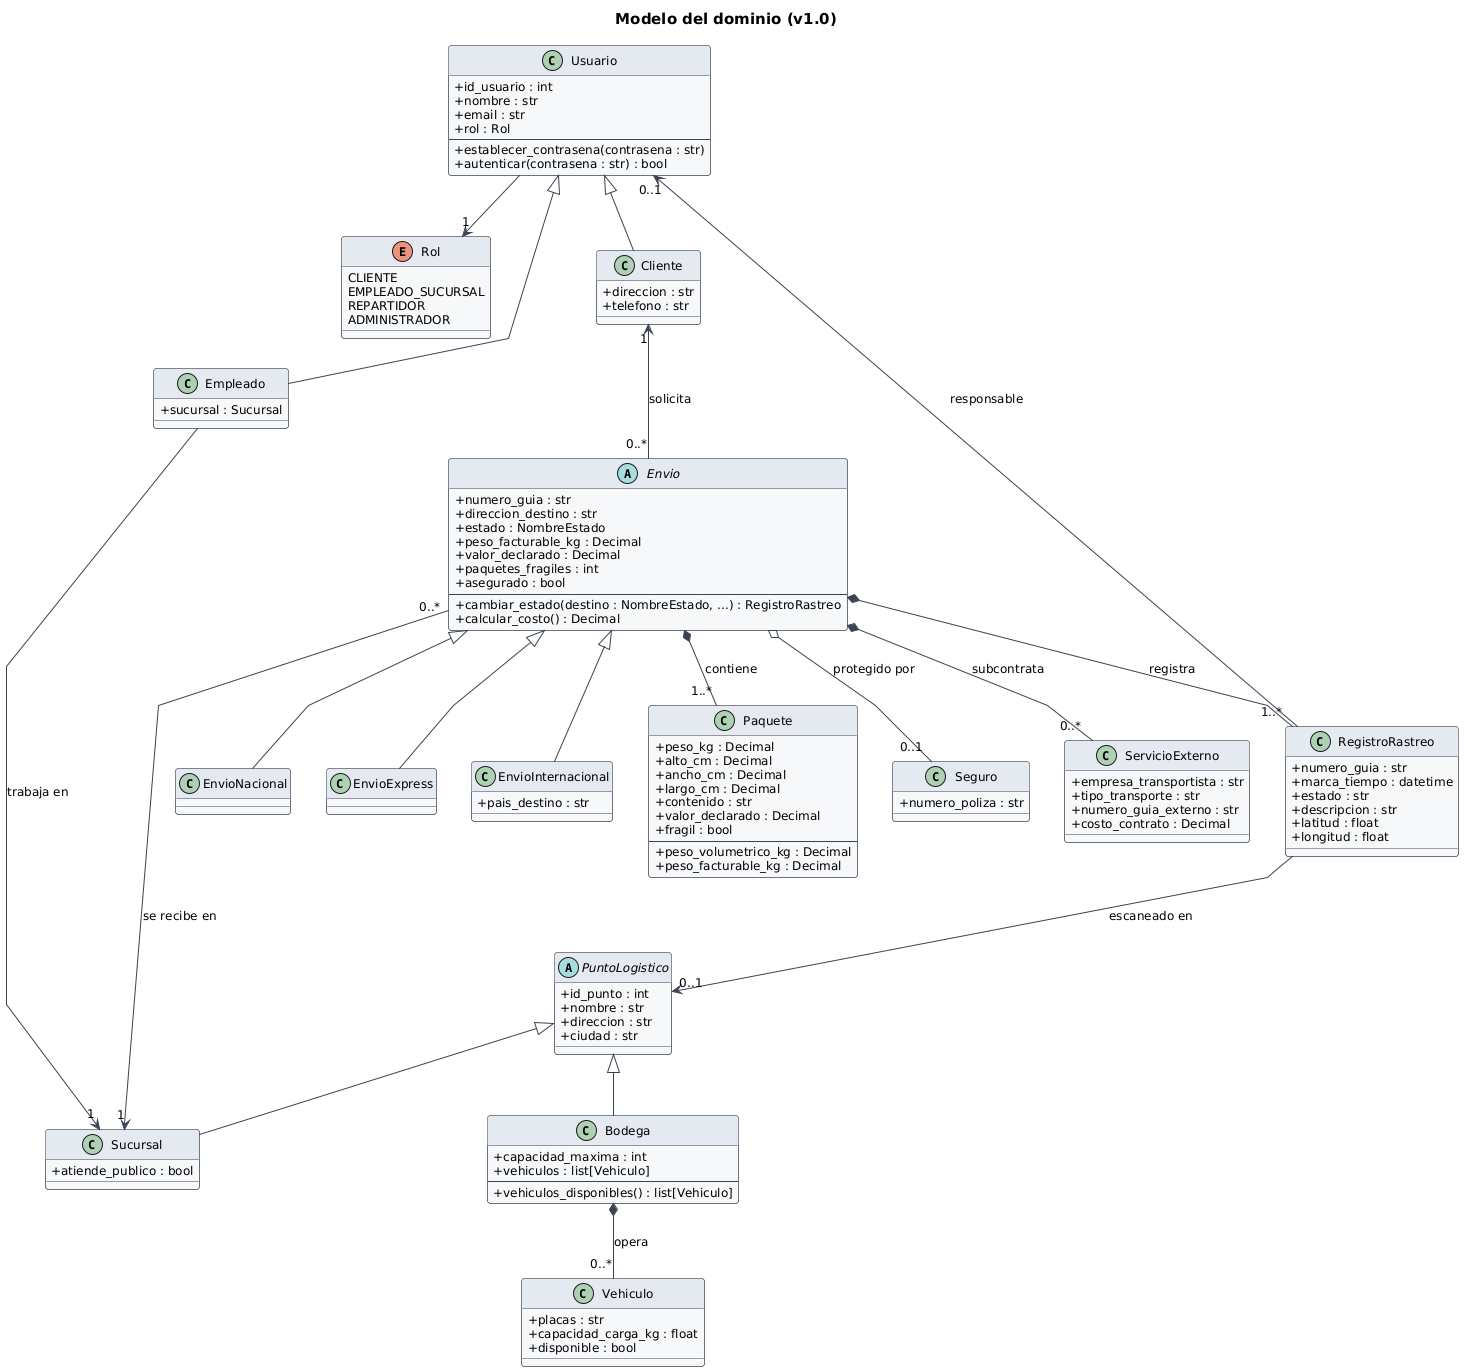

The diagram above was rendered by PlantUML. Its source (embedded in the PNG):
@startuml dominio
!include estilo.iuml
title Modelo del dominio (v1.0)
skinparam linetype polyline

enum Rol {
  CLIENTE
  EMPLEADO_SUCURSAL
  REPARTIDOR
  ADMINISTRADOR
}
class Usuario {
  +id_usuario : int
  +nombre : str
  +email : str
  +rol : Rol
  --
  +establecer_contrasena(contrasena : str)
  +autenticar(contrasena : str) : bool
}
class Cliente {
  +direccion : str
  +telefono : str
}
class Empleado {
  +sucursal : Sucursal
}
abstract class PuntoLogistico {
  +id_punto : int
  +nombre : str
  +direccion : str
  +ciudad : str
}
class Sucursal {
  +atiende_publico : bool
}
class Bodega {
  +capacidad_maxima : int
  +vehiculos : list[Vehiculo]
  --
  +vehiculos_disponibles() : list[Vehiculo]
}
class Vehiculo {
  +placas : str
  +capacidad_carga_kg : float
  +disponible : bool
}
abstract class Envio {
  +numero_guia : str
  +direccion_destino : str
  +estado : NombreEstado
  +peso_facturable_kg : Decimal
  +valor_declarado : Decimal
  +paquetes_fragiles : int
  +asegurado : bool
  --
  +cambiar_estado(destino : NombreEstado, ...) : RegistroRastreo
  +calcular_costo() : Decimal
}
class EnvioNacional
class EnvioExpress
class EnvioInternacional {
  +pais_destino : str
}
class Paquete {
  +peso_kg : Decimal
  +alto_cm : Decimal
  +ancho_cm : Decimal
  +largo_cm : Decimal
  +contenido : str
  +valor_declarado : Decimal
  +fragil : bool
  --
  +peso_volumetrico_kg : Decimal
  +peso_facturable_kg : Decimal
}
class Seguro {
  +numero_poliza : str
}
class RegistroRastreo {
  +numero_guia : str
  +marca_tiempo : datetime
  +estado : str
  +descripcion : str
  +latitud : float
  +longitud : float
}
class ServicioExterno {
  +empresa_transportista : str
  +tipo_transporte : str
  +numero_guia_externo : str
  +costo_contrato : Decimal
}

Usuario <|-- Cliente
Usuario <|-- Empleado
Usuario --> "1" Rol
PuntoLogistico <|-- Sucursal
PuntoLogistico <|-- Bodega
Empleado --> "1" Sucursal : trabaja en
Bodega *-- "0..*" Vehiculo : opera

Envio <|-- EnvioNacional
Envio <|-- EnvioExpress
Envio <|-- EnvioInternacional
Cliente "1" <-- "0..*" Envio : solicita
Envio "0..*" --> "1" Sucursal : se recibe en
Envio *-- "1..*" Paquete : contiene
Envio o-- "0..1" Seguro : protegido por
Envio *-- "1..*" RegistroRastreo : registra
Envio *-- "0..*" ServicioExterno : subcontrata
RegistroRastreo --> "0..1" PuntoLogistico : escaneado en
RegistroRastreo --> "0..1" Usuario : responsable
@enduml